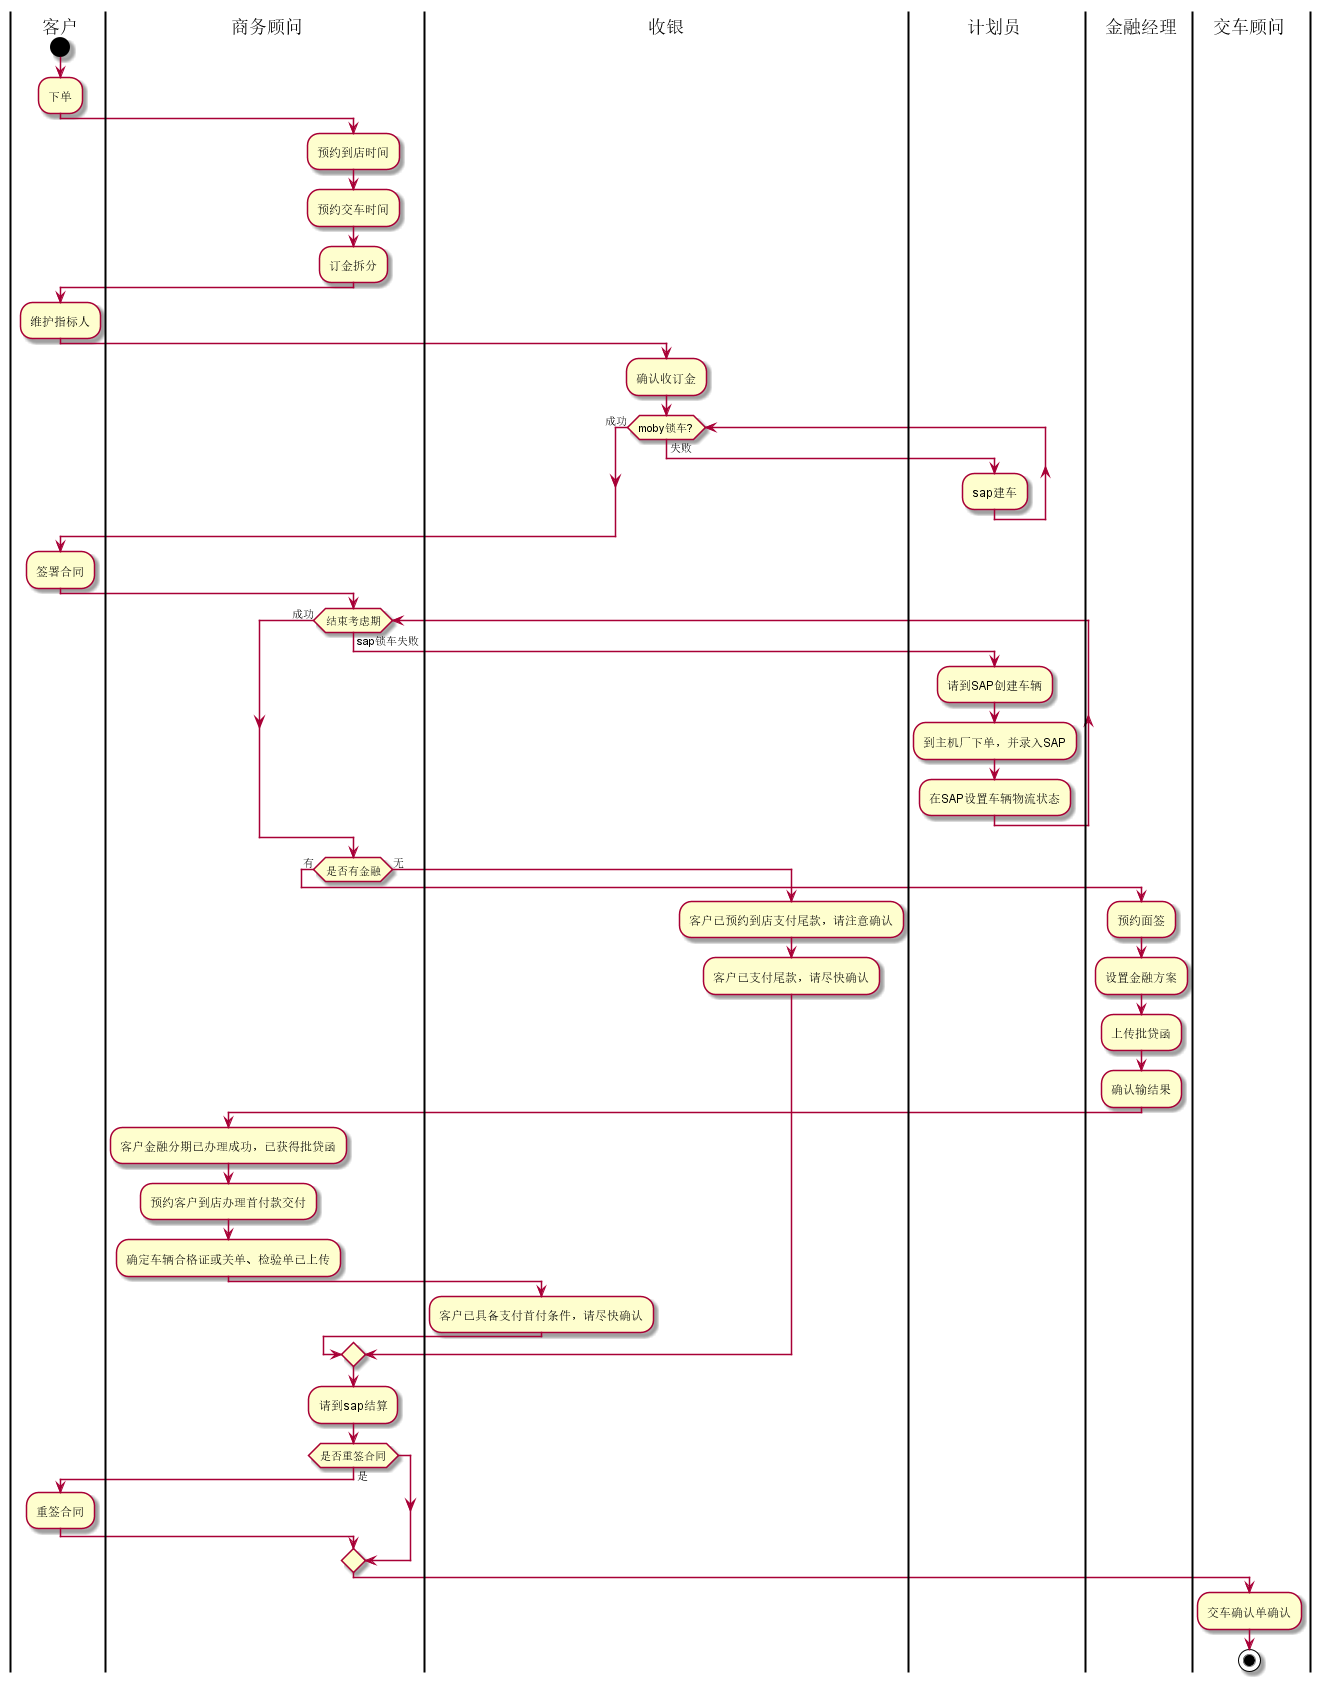

The diagram above was rendered by PlantUML. Its source (embedded in the PNG):
@startuml

|客户|
start
:下单;

|商务顾问|
:预约到店时间;

|商务顾问|
:预约交车时间;

|商务顾问|
:订金拆分;

|客户|
:维护指标人;

|收银|
:确认收订金;
while (moby锁车?) is (失败)
|计划员|
:sap建车;
endwhile (成功)
|客户|
:签署合同;
 
|商务顾问|
while (结束考虑期) is (sap锁车失败)

|计划员|
:请到SAP创建车辆;
:到主机厂下单，并录入SAP;
:在SAP设置车辆物流状态;

endwhile (成功)

|商务顾问|
if (是否有金融) then (有)
|金融经理|
:预约面签;
:设置金融方案;
:上传批贷函;
:确认输结果;
|商务顾问|
:客户金融分期已办理成功，已获得批贷函;
:预约客户到店办理首付款交付;
:确定车辆合格证或关单、检验单已上传;
|收银|
:客户已具备支付首付条件，请尽快确认;
else (无)
|收银|
:客户已预约到店支付尾款，请注意确认;
:客户已支付尾款，请尽快确认;
endif

|商务顾问|
:请到sap结算;
if (是否重签合同) then (是)
|客户|
:重签合同;
endif

|交车顾问|
:交车确认单确认;


stop

@enduml